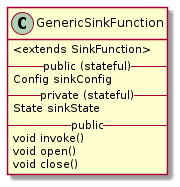

The diagram above was rendered by PlantUML. Its source (embedded in the PNG):
@startuml
class GenericSinkFunction  {
    <extends SinkFunction>
  -- public (stateful) --
  Config sinkConfig
  -- private (stateful) --
  State sinkState
  -- public --
  void invoke()
  void open()
  void close()
}
@enduml